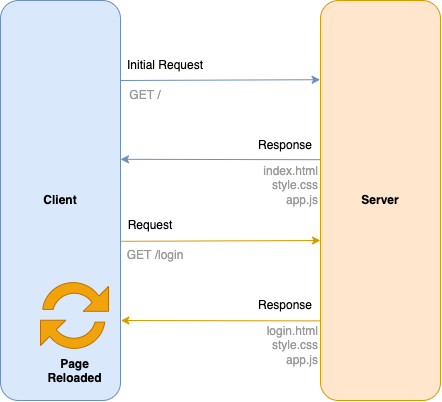

The diagram above was exported from draw.io. Its source (the exported page's mxGraphModel, read from the mxfile embedded in the PNG):
<mxGraphModel dx="651" dy="495" grid="1" gridSize="10" guides="1" tooltips="1" connect="1" arrows="1" fold="1" page="1" pageScale="1" pageWidth="827" pageHeight="1169" math="0" shadow="0">
  <root>
    <mxCell id="0" />
    <mxCell id="1" parent="0" />
    <mxCell id="Tx5qbNKLQodv2c15p00m-1" value="&lt;b&gt;Client&lt;/b&gt;" style="rounded=1;whiteSpace=wrap;html=1;fillColor=#dae8fc;strokeColor=#6c8ebf;" vertex="1" parent="1">
      <mxGeometry x="40" y="160" width="120" height="400" as="geometry" />
    </mxCell>
    <mxCell id="Tx5qbNKLQodv2c15p00m-2" value="&lt;b&gt;Server&lt;/b&gt;" style="rounded=1;whiteSpace=wrap;html=1;fillColor=#ffe6cc;strokeColor=#d79b00;" vertex="1" parent="1">
      <mxGeometry x="360" y="160" width="120" height="400" as="geometry" />
    </mxCell>
    <mxCell id="Tx5qbNKLQodv2c15p00m-3" value="&lt;b&gt;Page&lt;br&gt;Reloaded&lt;/b&gt;" style="sketch=0;pointerEvents=1;shadow=0;dashed=0;html=1;strokeColor=#BD7000;labelPosition=center;verticalLabelPosition=bottom;verticalAlign=top;align=center;fillColor=#f0a30a;shape=mxgraph.mscae.intune.update;fontColor=#000000;" vertex="1" parent="1">
      <mxGeometry x="80" y="440" width="68" height="70" as="geometry" />
    </mxCell>
    <mxCell id="Tx5qbNKLQodv2c15p00m-4" value="" style="endArrow=classic;html=1;rounded=0;exitX=1;exitY=0.2;exitDx=0;exitDy=0;exitPerimeter=0;entryX=-0.003;entryY=0.198;entryDx=0;entryDy=0;entryPerimeter=0;fillColor=#dae8fc;strokeColor=#6c8ebf;" edge="1" parent="1" source="Tx5qbNKLQodv2c15p00m-1" target="Tx5qbNKLQodv2c15p00m-2">
      <mxGeometry width="50" height="50" relative="1" as="geometry">
        <mxPoint x="390" y="460" as="sourcePoint" />
        <mxPoint x="440" y="410" as="targetPoint" />
      </mxGeometry>
    </mxCell>
    <mxCell id="Tx5qbNKLQodv2c15p00m-5" value="Initial Request" style="text;html=1;strokeColor=none;fillColor=none;align=center;verticalAlign=middle;whiteSpace=wrap;rounded=0;" vertex="1" parent="1">
      <mxGeometry x="160" y="210" width="90" height="30" as="geometry" />
    </mxCell>
    <mxCell id="Tx5qbNKLQodv2c15p00m-6" value="&lt;font color=&quot;#999999&quot;&gt;GET /&lt;/font&gt;" style="text;html=1;strokeColor=none;fillColor=none;align=center;verticalAlign=middle;whiteSpace=wrap;rounded=0;" vertex="1" parent="1">
      <mxGeometry x="160" y="240" width="50" height="30" as="geometry" />
    </mxCell>
    <mxCell id="Tx5qbNKLQodv2c15p00m-7" value="" style="endArrow=classic;html=1;rounded=0;entryX=1;entryY=0.397;entryDx=0;entryDy=0;entryPerimeter=0;exitX=-0.003;exitY=0.398;exitDx=0;exitDy=0;exitPerimeter=0;fillColor=#dae8fc;strokeColor=#6c8ebf;" edge="1" parent="1" source="Tx5qbNKLQodv2c15p00m-2" target="Tx5qbNKLQodv2c15p00m-1">
      <mxGeometry width="50" height="50" relative="1" as="geometry">
        <mxPoint x="260" y="320" as="sourcePoint" />
        <mxPoint x="310" y="270" as="targetPoint" />
      </mxGeometry>
    </mxCell>
    <mxCell id="Tx5qbNKLQodv2c15p00m-8" value="Response" style="text;html=1;strokeColor=none;fillColor=none;align=center;verticalAlign=middle;whiteSpace=wrap;rounded=0;" vertex="1" parent="1">
      <mxGeometry x="290" y="290" width="70" height="30" as="geometry" />
    </mxCell>
    <mxCell id="Tx5qbNKLQodv2c15p00m-9" value="&lt;font color=&quot;#999999&quot;&gt;index.html&lt;br&gt;style.css&lt;br&gt;app.js&lt;/font&gt;" style="text;html=1;strokeColor=none;fillColor=none;align=right;verticalAlign=middle;whiteSpace=wrap;rounded=0;" vertex="1" parent="1">
      <mxGeometry x="300" y="320" width="60" height="50" as="geometry" />
    </mxCell>
    <mxCell id="Tx5qbNKLQodv2c15p00m-10" value="" style="endArrow=classic;html=1;rounded=0;exitX=1;exitY=0.2;exitDx=0;exitDy=0;exitPerimeter=0;entryX=-0.003;entryY=0.198;entryDx=0;entryDy=0;entryPerimeter=0;fillColor=#ffe6cc;strokeColor=#d79b00;" edge="1" parent="1">
      <mxGeometry width="50" height="50" relative="1" as="geometry">
        <mxPoint x="160.36" y="400.8" as="sourcePoint" />
        <mxPoint x="360" y="400.00000000000006" as="targetPoint" />
      </mxGeometry>
    </mxCell>
    <mxCell id="Tx5qbNKLQodv2c15p00m-11" value="" style="endArrow=classic;html=1;rounded=0;entryX=1;entryY=0.397;entryDx=0;entryDy=0;entryPerimeter=0;exitX=-0.003;exitY=0.398;exitDx=0;exitDy=0;exitPerimeter=0;fillColor=#ffe6cc;strokeColor=#d79b00;" edge="1" parent="1">
      <mxGeometry width="50" height="50" relative="1" as="geometry">
        <mxPoint x="360" y="480.39999999999986" as="sourcePoint" />
        <mxPoint x="160.36" y="480" as="targetPoint" />
      </mxGeometry>
    </mxCell>
    <mxCell id="Tx5qbNKLQodv2c15p00m-12" value="Request" style="text;html=1;strokeColor=none;fillColor=none;align=center;verticalAlign=middle;whiteSpace=wrap;rounded=0;" vertex="1" parent="1">
      <mxGeometry x="160" y="370" width="60" height="30" as="geometry" />
    </mxCell>
    <mxCell id="Tx5qbNKLQodv2c15p00m-13" value="Response" style="text;html=1;strokeColor=none;fillColor=none;align=center;verticalAlign=middle;whiteSpace=wrap;rounded=0;" vertex="1" parent="1">
      <mxGeometry x="290" y="450" width="70" height="30" as="geometry" />
    </mxCell>
    <mxCell id="Tx5qbNKLQodv2c15p00m-14" value="&lt;font color=&quot;#999999&quot;&gt;GET /login&lt;/font&gt;" style="text;html=1;strokeColor=none;fillColor=none;align=center;verticalAlign=middle;whiteSpace=wrap;rounded=0;" vertex="1" parent="1">
      <mxGeometry x="160" y="400" width="70" height="30" as="geometry" />
    </mxCell>
    <mxCell id="Tx5qbNKLQodv2c15p00m-15" value="&lt;div style=&quot;&quot;&gt;&lt;span style=&quot;color: rgb(153, 153, 153); background-color: initial;&quot;&gt;login.html&lt;/span&gt;&lt;/div&gt;&lt;font color=&quot;#999999&quot;&gt;&lt;div style=&quot;&quot;&gt;&lt;span style=&quot;background-color: initial;&quot;&gt;style.css&lt;/span&gt;&lt;/div&gt;&lt;div style=&quot;&quot;&gt;&lt;span style=&quot;background-color: initial;&quot;&gt;app.js&lt;/span&gt;&lt;/div&gt;&lt;/font&gt;" style="text;html=1;strokeColor=none;fillColor=none;align=right;verticalAlign=middle;whiteSpace=wrap;rounded=0;" vertex="1" parent="1">
      <mxGeometry x="300" y="480" width="60" height="50" as="geometry" />
    </mxCell>
  </root>
</mxGraphModel>